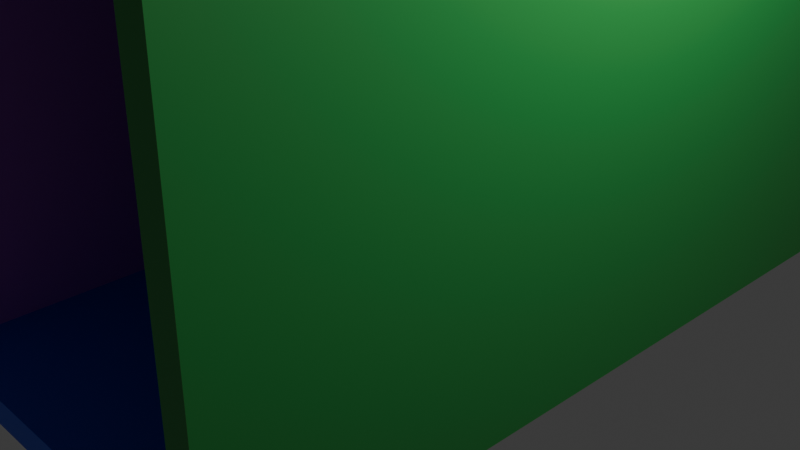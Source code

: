 # Source: scene1.blend  (saved by Blender 5.1.30; exported with 4.5.12 LTS)
import bpy
from mathutils import Matrix  # noqa: F401  (used for matrix-valued properties, if any)

bpy.ops.wm.read_factory_settings(use_empty=True)
scene = bpy.context.scene
scene.name = 'Scene'

# ---- collections
col_collection = bpy.data.collections.new('Collection'); scene.collection.children.link(col_collection)

# ---- materials (node trees are filled in below, after node groups)
mat_floor = bpy.data.materials.new('floor')
mat_floor.alpha_threshold = 0.0
mat_floor.use_backface_culling_lightprobe_volume = False
mat_floor.roughness = 0.5
mat_floor.line_color = (0.0, 0.0, 0.0, 1.0)
mat_wall2 = bpy.data.materials.new('wall2')
mat_wall2.alpha_threshold = 0.0
mat_wall2.use_backface_culling_lightprobe_volume = False
mat_wall2.roughness = 0.5
mat_wall2.line_color = (0.0, 0.0, 0.0, 1.0)
mat_wall1 = bpy.data.materials.new('wall1')
mat_wall1.alpha_threshold = 0.0
mat_wall1.use_backface_culling_lightprobe_volume = False
mat_wall1.roughness = 0.5
mat_wall1.line_color = (0.0, 0.0, 0.0, 1.0)

# ---- material node trees
mat_floor.use_nodes = True; mat_floor.node_tree.nodes.clear()
_N = mat_floor.node_tree.nodes; _L = mat_floor.node_tree.links
n0 = _N.new('ShaderNodeOutputMaterial'); n0.name = 'Material Output'; n0.location = (299, 122)
n1 = _N.new('ShaderNodeBsdfPrincipled'); n1.name = 'Principled BSDF'; n1.location = (-101, 122)
n1.inputs[0].default_value = (0.02574, 0.07881, 0.8, 1.0)
_L.new(n1.outputs[0], n0.inputs[0])
n0.is_active_output = True
mat_wall2.use_nodes = True; mat_wall2.node_tree.nodes.clear()
_N = mat_wall2.node_tree.nodes; _L = mat_wall2.node_tree.links
n0 = _N.new('ShaderNodeOutputMaterial'); n0.name = 'Material Output'; n0.location = (299, 122)
n1 = _N.new('ShaderNodeBsdfPrincipled'); n1.name = 'Principled BSDF'; n1.location = (-101, 122)
n1.inputs[0].default_value = (0.02964, 0.3275, 0.06268, 1.0)
_L.new(n1.outputs[0], n0.inputs[0])
n0.is_active_output = True
mat_wall1.use_nodes = True; mat_wall1.node_tree.nodes.clear()
_N = mat_wall1.node_tree.nodes; _L = mat_wall1.node_tree.links
n0 = _N.new('ShaderNodeOutputMaterial'); n0.name = 'Material Output'; n0.location = (299, 122)
n1 = _N.new('ShaderNodeBsdfPrincipled'); n1.name = 'Principled BSDF'; n1.location = (-101, 122)
n1.inputs[0].default_value = (0.5691, 0.1387, 0.8, 1.0)
_L.new(n1.outputs[0], n0.inputs[0])
n0.is_active_output = True

# ---- world
world_world = bpy.data.worlds.new('World'); scene.world = world_world
world_world.use_nodes = True; world_world.node_tree.nodes.clear()
_N = world_world.node_tree.nodes; _L = world_world.node_tree.links
n0 = _N.new('ShaderNodeOutputWorld'); n0.name = 'World Output'; n0.location = (200, 100)
n1 = _N.new('ShaderNodeBackground'); n1.name = 'Background'; n1.location = (-200, 100)
n1.inputs[0].default_value = (0.05088, 0.05088, 0.05088, 1.0)
_L.new(n1.outputs[0], n0.inputs[0])
n0.is_active_output = True
world_world.color = (0.05088, 0.05088, 0.05088)
world_world.sun_shadow_jitter_overblur = 0.0

# ---- cameras
cam_camera = bpy.data.cameras.new('Camera')
cam_camera.clip_end = 100.0
cam_camera.ortho_scale = 7.314

# ---- lights
light_light = bpy.data.lights.new('Light', 'POINT')
light_light.energy = 1000.0
light_light.shadow_soft_size = 0.1

# ---- meshes
me_cube = bpy.data.meshes.new('Cube')
me_cube.from_pydata([(1.0, 8.0, 0.3), (1.0, 8.0, 0.0), (1.0, -7.0, 0.3), (1.0, -7.0, 0.0), (-3.0, 8.0, 0.3), (-3.0, 8.0, 0.0), (-3.0, -7.0, 0.3), (-3.0, -7.0, 0.0)], [], [(0, 4, 6, 2), (3, 2, 6, 7), (7, 6, 4, 5), (5, 1, 3, 7), (1, 0, 2, 3), (5, 4, 0, 1)])
_uv = me_cube.uv_layers.new(name='UVMap')
_uv.uv.foreach_set('vector', [0.625, 0.5, 0.875, 0.5, 0.875, 0.75, 0.625, 0.75, 0.375, 0.75, 0.625, 0.75, 0.625, 1.0, 0.375, 1.0, 0.375, 0.0, 0.625, 0.0, 0.625, 0.25, 0.375, 0.25, 0.125, 0.5, 0.375, 0.5, 0.375, 0.75, 0.125, 0.75, 0.375, 0.5, 0.625, 0.5, 0.625, 0.75, 0.375, 0.75, 0.375, 0.25, 0.625, 0.25, 0.625, 0.5, 0.375, 0.5])
me_cube.materials.append(mat_floor)
me_cube.use_mirror_vertex_groups = False
me_cube.update()
me_cube_001 = bpy.data.meshes.new('Cube.001')
me_cube_001.from_pydata([(6.0, 8.0, 0.3), (6.0, 8.0, 1.511e-06), (6.0, -7.0, 0.3), (6.0, -7.0, 1.674e-07), (-1.0, 8.0, 0.3), (-1.0, 8.0, 5.374e-07), (-1.0, -7.0, 0.3), (-1.0, -7.0, -8.062e-07)], [], [(0, 4, 6, 2), (3, 2, 6, 7), (7, 6, 4, 5), (5, 1, 3, 7), (1, 0, 2, 3), (5, 4, 0, 1)])
_uv = me_cube_001.uv_layers.new(name='UVMap')
_uv.uv.foreach_set('vector', [0.625, 0.5, 0.875, 0.5, 0.875, 0.75, 0.625, 0.75, 0.375, 0.75, 0.625, 0.75, 0.625, 1.0, 0.375, 1.0, 0.375, 0.0, 0.625, 0.0, 0.625, 0.25, 0.375, 0.25, 0.125, 0.5, 0.375, 0.5, 0.375, 0.75, 0.125, 0.75, 0.375, 0.5, 0.625, 0.5, 0.625, 0.75, 0.375, 0.75, 0.375, 0.25, 0.625, 0.25, 0.625, 0.5, 0.375, 0.5])
me_cube_001.materials.append(mat_wall2)
me_cube_001.use_mirror_vertex_groups = False
me_cube_001.update()
me_cube_002 = bpy.data.meshes.new('Cube.002')
me_cube_002.from_pydata([(6.0, 8.0, 0.3), (6.0, 8.0, 1.511e-06), (6.0, -7.0, 0.3), (6.0, -7.0, 1.674e-07), (-1.0, 8.0, 0.3), (-1.0, 8.0, 5.374e-07), (-1.0, -7.0, 0.3), (-1.0, -7.0, -8.062e-07)], [], [(0, 4, 6, 2), (7, 6, 4, 5), (5, 1, 3, 7), (1, 0, 2, 3), (5, 4, 0, 1), (7, 3, 2, 6)])
_uv = me_cube_002.uv_layers.new(name='UVMap')
_uv.uv.foreach_set('vector', [0.625, 0.5, 0.875, 0.5, 0.875, 0.75, 0.625, 0.75, 0.375, 0.0, 0.625, 0.0, 0.625, 0.25, 0.375, 0.25, 0.125, 0.5, 0.375, 0.5, 0.375, 0.75, 0.125, 0.75, 0.375, 0.5, 0.625, 0.5, 0.625, 0.75, 0.375, 0.75, 0.375, 0.25, 0.625, 0.25, 0.625, 0.5, 0.375, 0.5, 0.125, 0.75, 0.375, 0.75, 0.625, 0.75, 0.875, 0.75])
me_cube_002.materials.append(mat_wall1)
me_cube_002.use_mirror_vertex_groups = False
me_cube_002.update()
me_cube_003 = bpy.data.meshes.new('Cube.003')
me_cube_003.from_pydata([(1.0, 8.0, 0.3), (1.0, 8.0, 0.0), (1.0, -7.0, 0.3), (1.0, -7.0, 0.0), (-3.0, 8.0, 0.3), (-3.0, 8.0, 0.0), (-3.0, -7.0, 0.3), (-3.0, -7.0, 0.0)], [], [(0, 4, 6, 2), (3, 2, 6, 7), (7, 6, 4, 5), (5, 1, 3, 7), (1, 0, 2, 3), (5, 4, 0, 1)])
_uv = me_cube_003.uv_layers.new(name='UVMap')
_uv.uv.foreach_set('vector', [0.625, 0.5, 0.875, 0.5, 0.875, 0.75, 0.625, 0.75, 0.375, 0.75, 0.625, 0.75, 0.625, 1.0, 0.375, 1.0, 0.375, 0.0, 0.625, 0.0, 0.625, 0.25, 0.375, 0.25, 0.125, 0.5, 0.375, 0.5, 0.375, 0.75, 0.125, 0.75, 0.375, 0.5, 0.625, 0.5, 0.625, 0.75, 0.375, 0.75, 0.375, 0.25, 0.625, 0.25, 0.625, 0.5, 0.375, 0.5])
me_cube_003.materials.append(mat_floor)
me_cube_003.use_mirror_vertex_groups = False
me_cube_003.update()

# ---- objects
ob_cube = bpy.data.objects.new('Cube', me_cube)
ob_light = bpy.data.objects.new('Light', light_light)
ob_camera = bpy.data.objects.new('Camera', cam_camera)
ob_cube_001 = bpy.data.objects.new('Cube.001', me_cube_001)
ob_cube_002 = bpy.data.objects.new('Cube.002', me_cube_002)
ob_cube_003 = bpy.data.objects.new('Cube.003', me_cube_003)

# ---- transforms, parenting, visibility, modifiers, constraints
ob_cube.location = (1.0, 3.0, -1.0)
ob_cube.lock_rotations_4d = False
ob_cube.empty_display_type = 'ARROWS'
ob_cube.lineart.crease_threshold = 0.0
ob_light.location = (4.076, 1.005, 5.904)
ob_light.rotation_euler = (0.6503, 0.05522, 1.866)
ob_light.lock_rotations_4d = False
ob_light.empty_display_type = 'ARROWS'
ob_light.color = (0.0, 0.0, 0.0, 0.0)
ob_light.lineart.crease_threshold = 0.0
ob_camera.location = (7.359, -6.926, 4.958)
ob_camera.rotation_euler = (1.109, 0.0, 0.8149)
ob_camera.lock_rotations_4d = False
ob_camera.empty_display_type = 'ARROWS'
ob_camera.color = (0.0, 0.0, 0.0, 0.0)
ob_camera.display_type = 'WIRE'
ob_camera.lineart.crease_threshold = 0.0
ob_cube_001.location = (2.3, 3.0, 0.0)
ob_cube_001.rotation_euler = (-1.344e-07, -1.571, 0.0)
ob_cube_001.lock_rotations_4d = False
ob_cube_001.empty_display_type = 'ARROWS'
ob_cube_001.lineart.crease_threshold = 0.0
ob_cube_002.location = (-2.0, 3.0, 0.0)
ob_cube_002.rotation_euler = (-1.344e-07, -1.571, 0.0)
ob_cube_002.lock_rotations_4d = False
ob_cube_002.empty_display_type = 'ARROWS'
ob_cube_002.lineart.crease_threshold = 0.0
ob_cube_003.location = (1.0, 3.0, 5.7)
ob_cube_003.lock_rotations_4d = False
ob_cube_003.empty_display_type = 'ARROWS'
ob_cube_003.lineart.crease_threshold = 0.0

# ---- collection membership
col_collection.objects.link(ob_cube)
col_collection.objects.link(ob_light)
col_collection.objects.link(ob_camera)
col_collection.objects.link(ob_cube_001)
col_collection.objects.link(ob_cube_002)
col_collection.objects.link(ob_cube_003)

# ---- scene / render settings (as saved in the file)
scene.camera = ob_camera
scene.frame_start = 1; scene.frame_end = 250; scene.frame_set(1)
scene.render.engine = 'BLENDER_EEVEE_NEXT'
scene.render.bake_bias = 0.0
scene.render.bake_samples = 0
scene.cycles.sampling_pattern = 'TABULATED_SOBOL'
scene.eevee.use_volume_custom_range = False
bpy.context.view_layer.update()
